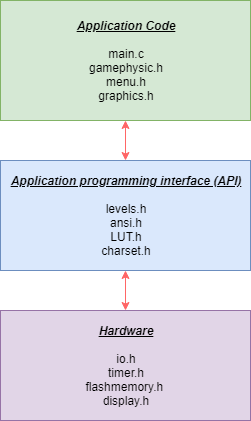

The diagram above was exported from draw.io. Its source (the exported page's mxGraphModel, read from the mxfile embedded in the PNG):
<mxGraphModel dx="788" dy="501" grid="1" gridSize="10" guides="1" tooltips="1" connect="1" arrows="1" fold="1" page="1" pageScale="1" pageWidth="827" pageHeight="1169" background="#ffffff" math="0" shadow="0">
  <root>
    <mxCell id="0" />
    <mxCell id="1" parent="0" />
    <mxCell id="3" value="&lt;b&gt;&lt;u&gt;&lt;i&gt;Application Code&lt;br&gt;&lt;/i&gt;&lt;/u&gt;&lt;/b&gt;&lt;br&gt;main.c&lt;br&gt;gamephysic.h&lt;br&gt;menu.h&lt;br&gt;&lt;span&gt;graphics.h&lt;/span&gt;&lt;br&gt;" style="rounded=0;whiteSpace=wrap;html=1;fillColor=#d5e8d4;strokeColor=#82b366;" vertex="1" parent="1">
      <mxGeometry x="20" y="80" width="250" height="120" as="geometry" />
    </mxCell>
    <mxCell id="5" value="&lt;u&gt;&lt;i style=&quot;font-weight: bold&quot;&gt;Application programming interface (API)&lt;/i&gt;&lt;br&gt;&lt;/u&gt;&lt;br&gt;levels.h&lt;br&gt;ansi.h&lt;br&gt;LUT.h&lt;br&gt;charset.h&lt;br&gt;" style="rounded=0;whiteSpace=wrap;html=1;fillColor=#dae8fc;strokeColor=#6c8ebf;" vertex="1" parent="1">
      <mxGeometry x="20" y="240" width="250" height="110" as="geometry" />
    </mxCell>
    <mxCell id="6" value="" style="endArrow=classic;startArrow=classic;html=1;strokeColor=#FF6666;entryX=0.5;entryY=1;exitX=0.5;exitY=0;" edge="1" parent="1" source="5" target="3">
      <mxGeometry width="50" height="50" relative="1" as="geometry">
        <mxPoint x="20" y="450" as="sourcePoint" />
        <mxPoint x="70" y="400" as="targetPoint" />
      </mxGeometry>
    </mxCell>
    <mxCell id="7" value="&lt;i&gt;&lt;b&gt;&lt;u&gt;Hardware&lt;br&gt;&lt;br&gt;&lt;/u&gt;&lt;/b&gt;&lt;/i&gt;io.h&lt;br&gt;timer.h&lt;br&gt;flashmemory.h&amp;nbsp;&lt;br&gt;display.h&lt;br&gt;" style="rounded=0;whiteSpace=wrap;html=1;fillColor=#e1d5e7;strokeColor=#9673a6;" vertex="1" parent="1">
      <mxGeometry x="20" y="390" width="250" height="110" as="geometry" />
    </mxCell>
    <mxCell id="8" value="" style="endArrow=classic;startArrow=classic;html=1;strokeColor=#FF6666;entryX=0.5;entryY=1;" edge="1" parent="1" source="7" target="5">
      <mxGeometry width="50" height="50" relative="1" as="geometry">
        <mxPoint x="20" y="570" as="sourcePoint" />
        <mxPoint x="70" y="520" as="targetPoint" />
      </mxGeometry>
    </mxCell>
  </root>
</mxGraphModel>